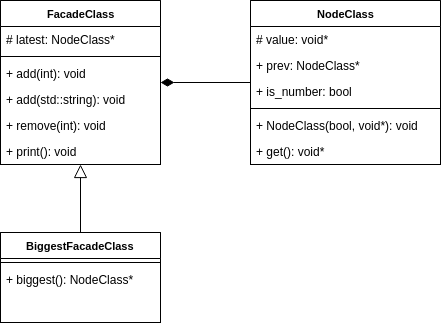

The diagram above was exported from draw.io. Its source (the exported page's mxGraphModel, read from the mxfile embedded in the PNG):
<mxGraphModel dx="864" dy="380" grid="1" gridSize="10" guides="1" tooltips="1" connect="1" arrows="1" fold="1" page="1" pageScale="1" pageWidth="850" pageHeight="1100" background="#ffffff" math="0" shadow="0">
  <root>
    <mxCell id="0" />
    <mxCell id="1" parent="0" />
    <mxCell id="29" value="FacadeClass" style="swimlane;html=1;fontStyle=1;align=center;verticalAlign=top;childLayout=stackLayout;horizontal=1;startSize=26;horizontalStack=0;resizeParent=1;resizeLast=0;collapsible=1;marginBottom=0;swimlaneFillColor=#ffffff;fontSize=11;" vertex="1" parent="1">
      <mxGeometry x="190" y="110" width="160" height="164" as="geometry" />
    </mxCell>
    <mxCell id="30" value="# latest: NodeClass*" style="text;html=1;strokeColor=none;fillColor=none;align=left;verticalAlign=top;spacingLeft=4;spacingRight=4;whiteSpace=wrap;overflow=hidden;rotatable=0;points=[[0,0.5],[1,0.5]];portConstraint=eastwest;" vertex="1" parent="29">
      <mxGeometry y="26" width="160" height="26" as="geometry" />
    </mxCell>
    <mxCell id="31" value="" style="line;html=1;strokeWidth=1;fillColor=none;align=left;verticalAlign=middle;spacingTop=-1;spacingLeft=3;spacingRight=3;rotatable=0;labelPosition=right;points=[];portConstraint=eastwest;" vertex="1" parent="29">
      <mxGeometry y="52" width="160" height="8" as="geometry" />
    </mxCell>
    <mxCell id="32" value="+ add(int): void" style="text;html=1;strokeColor=none;fillColor=none;align=left;verticalAlign=top;spacingLeft=4;spacingRight=4;whiteSpace=wrap;overflow=hidden;rotatable=0;points=[[0,0.5],[1,0.5]];portConstraint=eastwest;" vertex="1" parent="29">
      <mxGeometry y="60" width="160" height="26" as="geometry" />
    </mxCell>
    <mxCell id="47" value="+ add(std::string): void" style="text;html=1;strokeColor=none;fillColor=none;align=left;verticalAlign=top;spacingLeft=4;spacingRight=4;whiteSpace=wrap;overflow=hidden;rotatable=0;points=[[0,0.5],[1,0.5]];portConstraint=eastwest;" vertex="1" parent="29">
      <mxGeometry y="86" width="160" height="26" as="geometry" />
    </mxCell>
    <mxCell id="48" value="+ remove(int): void" style="text;html=1;strokeColor=none;fillColor=none;align=left;verticalAlign=top;spacingLeft=4;spacingRight=4;whiteSpace=wrap;overflow=hidden;rotatable=0;points=[[0,0.5],[1,0.5]];portConstraint=eastwest;" vertex="1" parent="29">
      <mxGeometry y="112" width="160" height="26" as="geometry" />
    </mxCell>
    <mxCell id="49" value="+ print(): void" style="text;html=1;strokeColor=none;fillColor=none;align=left;verticalAlign=top;spacingLeft=4;spacingRight=4;whiteSpace=wrap;overflow=hidden;rotatable=0;points=[[0,0.5],[1,0.5]];portConstraint=eastwest;" vertex="1" parent="29">
      <mxGeometry y="138" width="160" height="26" as="geometry" />
    </mxCell>
    <mxCell id="46" style="edgeStyle=orthogonalEdgeStyle;rounded=0;html=1;startArrow=none;startFill=0;endArrow=diamondThin;endFill=1;endSize=11;jettySize=auto;orthogonalLoop=1;fontSize=11;startSize=8;" edge="1" parent="1" source="33" target="29">
      <mxGeometry relative="1" as="geometry" />
    </mxCell>
    <mxCell id="33" value="NodeClass" style="swimlane;html=1;fontStyle=1;align=center;verticalAlign=top;childLayout=stackLayout;horizontal=1;startSize=26;horizontalStack=0;resizeParent=1;resizeLast=0;collapsible=1;marginBottom=0;swimlaneFillColor=#ffffff;fontSize=11;" vertex="1" parent="1">
      <mxGeometry x="440" y="110" width="190" height="164" as="geometry" />
    </mxCell>
    <mxCell id="34" value="# value: void*" style="text;html=1;strokeColor=none;fillColor=none;align=left;verticalAlign=top;spacingLeft=4;spacingRight=4;whiteSpace=wrap;overflow=hidden;rotatable=0;points=[[0,0.5],[1,0.5]];portConstraint=eastwest;" vertex="1" parent="33">
      <mxGeometry y="26" width="190" height="26" as="geometry" />
    </mxCell>
    <mxCell id="41" value="+ prev: NodeClass*" style="text;html=1;strokeColor=none;fillColor=none;align=left;verticalAlign=top;spacingLeft=4;spacingRight=4;whiteSpace=wrap;overflow=hidden;rotatable=0;points=[[0,0.5],[1,0.5]];portConstraint=eastwest;" vertex="1" parent="33">
      <mxGeometry y="52" width="190" height="26" as="geometry" />
    </mxCell>
    <mxCell id="42" value="+ is_number: bool" style="text;html=1;strokeColor=none;fillColor=none;align=left;verticalAlign=top;spacingLeft=4;spacingRight=4;whiteSpace=wrap;overflow=hidden;rotatable=0;points=[[0,0.5],[1,0.5]];portConstraint=eastwest;" vertex="1" parent="33">
      <mxGeometry y="78" width="190" height="26" as="geometry" />
    </mxCell>
    <mxCell id="35" value="" style="line;html=1;strokeWidth=1;fillColor=none;align=left;verticalAlign=middle;spacingTop=-1;spacingLeft=3;spacingRight=3;rotatable=0;labelPosition=right;points=[];portConstraint=eastwest;" vertex="1" parent="33">
      <mxGeometry y="104" width="190" height="8" as="geometry" />
    </mxCell>
    <mxCell id="36" value="+ NodeClass(bool, void*): void" style="text;html=1;strokeColor=none;fillColor=none;align=left;verticalAlign=top;spacingLeft=4;spacingRight=4;whiteSpace=wrap;overflow=hidden;rotatable=0;points=[[0,0.5],[1,0.5]];portConstraint=eastwest;" vertex="1" parent="33">
      <mxGeometry y="112" width="190" height="26" as="geometry" />
    </mxCell>
    <mxCell id="44" value="+ get(): void*" style="text;html=1;strokeColor=none;fillColor=none;align=left;verticalAlign=top;spacingLeft=4;spacingRight=4;whiteSpace=wrap;overflow=hidden;rotatable=0;points=[[0,0.5],[1,0.5]];portConstraint=eastwest;" vertex="1" parent="33">
      <mxGeometry y="138" width="190" height="26" as="geometry" />
    </mxCell>
    <mxCell id="50" style="edgeStyle=orthogonalEdgeStyle;rounded=0;html=1;startArrow=none;startFill=0;startSize=8;endArrow=block;endFill=0;endSize=11;jettySize=auto;orthogonalLoop=1;fontSize=11;" edge="1" parent="1" source="37" target="29">
      <mxGeometry relative="1" as="geometry" />
    </mxCell>
    <mxCell id="37" value="BiggestFacadeClass" style="swimlane;html=1;fontStyle=1;align=center;verticalAlign=top;childLayout=stackLayout;horizontal=1;startSize=26;horizontalStack=0;resizeParent=1;resizeLast=0;collapsible=1;marginBottom=0;swimlaneFillColor=#ffffff;fontSize=11;" vertex="1" parent="1">
      <mxGeometry x="190" y="342" width="160" height="90" as="geometry" />
    </mxCell>
    <mxCell id="39" value="" style="line;html=1;strokeWidth=1;fillColor=none;align=left;verticalAlign=middle;spacingTop=-1;spacingLeft=3;spacingRight=3;rotatable=0;labelPosition=right;points=[];portConstraint=eastwest;" vertex="1" parent="37">
      <mxGeometry y="26" width="160" height="8" as="geometry" />
    </mxCell>
    <mxCell id="40" value="+ biggest(): NodeClass*" style="text;html=1;strokeColor=none;fillColor=none;align=left;verticalAlign=top;spacingLeft=4;spacingRight=4;whiteSpace=wrap;overflow=hidden;rotatable=0;points=[[0,0.5],[1,0.5]];portConstraint=eastwest;" vertex="1" parent="37">
      <mxGeometry y="34" width="160" height="26" as="geometry" />
    </mxCell>
  </root>
</mxGraphModel>